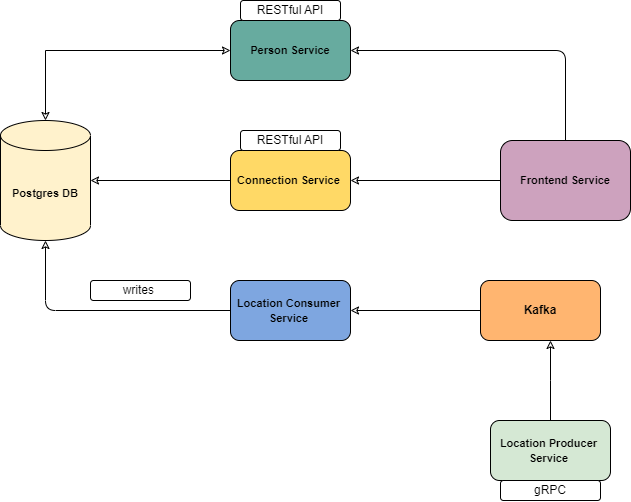

The diagram above was exported from draw.io. Its source (the exported page's mxGraphModel, read from the mxfile embedded in the PNG):
<mxGraphModel dx="1718" dy="928" grid="1" gridSize="10" guides="1" tooltips="1" connect="1" arrows="1" fold="1" page="1" pageScale="1" pageWidth="850" pageHeight="1100" math="0" shadow="0">
  <root>
    <mxCell id="0" />
    <mxCell id="1" parent="0" />
    <mxCell id="dy1X4pvrYZ2z07jNBzcp-9" style="edgeStyle=orthogonalEdgeStyle;rounded=0;orthogonalLoop=1;jettySize=auto;html=1;exitX=1;exitY=0.5;exitDx=0;exitDy=0;exitPerimeter=0;entryX=0;entryY=0.5;entryDx=0;entryDy=0;endArrow=none;endFill=0;startArrow=classic;startFill=0;" parent="1" source="dy1X4pvrYZ2z07jNBzcp-1" target="dy1X4pvrYZ2z07jNBzcp-3" edge="1">
      <mxGeometry relative="1" as="geometry" />
    </mxCell>
    <mxCell id="dy1X4pvrYZ2z07jNBzcp-1" value="&lt;b&gt;&lt;font style=&quot;font-size: 11px;&quot;&gt;Postgres DB&lt;/font&gt;&lt;/b&gt;" style="shape=cylinder3;whiteSpace=wrap;html=1;boundedLbl=1;backgroundOutline=1;size=15;fillColor=#FFF2CC;" parent="1" vertex="1">
      <mxGeometry x="50" y="360" width="90" height="120" as="geometry" />
    </mxCell>
    <mxCell id="dy1X4pvrYZ2z07jNBzcp-13" style="edgeStyle=orthogonalEdgeStyle;rounded=0;orthogonalLoop=1;jettySize=auto;html=1;exitX=0;exitY=0.5;exitDx=0;exitDy=0;entryX=0.5;entryY=0;entryDx=0;entryDy=0;entryPerimeter=0;startArrow=classic;startFill=0;endArrow=classic;endFill=0;" parent="1" source="dy1X4pvrYZ2z07jNBzcp-2" target="dy1X4pvrYZ2z07jNBzcp-1" edge="1">
      <mxGeometry relative="1" as="geometry" />
    </mxCell>
    <mxCell id="dy1X4pvrYZ2z07jNBzcp-2" value="&lt;b&gt;&lt;font style=&quot;font-size: 11px;&quot;&gt;Person Service&lt;/font&gt;&lt;/b&gt;" style="rounded=1;whiteSpace=wrap;html=1;fillColor=#67AB9F;" parent="1" vertex="1">
      <mxGeometry x="280" y="260" width="120" height="60" as="geometry" />
    </mxCell>
    <mxCell id="dy1X4pvrYZ2z07jNBzcp-3" value="&lt;b&gt;&lt;font style=&quot;font-size: 11px;&quot;&gt;Connection Service&amp;nbsp;&lt;/font&gt;&lt;/b&gt;" style="rounded=1;whiteSpace=wrap;html=1;fillColor=#FFD966;" parent="1" vertex="1">
      <mxGeometry x="280" y="390" width="120" height="60" as="geometry" />
    </mxCell>
    <mxCell id="dy1X4pvrYZ2z07jNBzcp-23" style="edgeStyle=orthogonalEdgeStyle;rounded=1;orthogonalLoop=1;jettySize=auto;html=1;exitX=0;exitY=0.5;exitDx=0;exitDy=0;entryX=0.5;entryY=1;entryDx=0;entryDy=0;entryPerimeter=0;fontColor=#000000;startArrow=none;startFill=0;endArrow=classic;endFill=0;" parent="1" source="dy1X4pvrYZ2z07jNBzcp-7" target="dy1X4pvrYZ2z07jNBzcp-1" edge="1">
      <mxGeometry relative="1" as="geometry" />
    </mxCell>
    <mxCell id="oZquBRJs0Yk-0YKO5BXV-3" style="edgeStyle=none;rounded=0;orthogonalLoop=1;jettySize=auto;html=1;exitX=1;exitY=0.5;exitDx=0;exitDy=0;startArrow=classic;startFill=0;endArrow=none;endFill=0;" edge="1" parent="1" source="dy1X4pvrYZ2z07jNBzcp-7" target="oZquBRJs0Yk-0YKO5BXV-2">
      <mxGeometry relative="1" as="geometry" />
    </mxCell>
    <mxCell id="dy1X4pvrYZ2z07jNBzcp-7" value="&lt;b style=&quot;font-size: 11px;&quot;&gt;Location Consumer&amp;nbsp;&lt;br&gt;Service&amp;nbsp;&lt;/b&gt;" style="rounded=1;whiteSpace=wrap;html=1;fillColor=#7EA6E0;" parent="1" vertex="1">
      <mxGeometry x="280" y="520" width="120" height="60" as="geometry" />
    </mxCell>
    <mxCell id="dy1X4pvrYZ2z07jNBzcp-20" style="edgeStyle=orthogonalEdgeStyle;rounded=1;orthogonalLoop=1;jettySize=auto;html=1;exitX=0;exitY=0.5;exitDx=0;exitDy=0;entryX=1;entryY=0.5;entryDx=0;entryDy=0;startArrow=none;startFill=0;endArrow=classic;endFill=0;" parent="1" source="dy1X4pvrYZ2z07jNBzcp-14" target="dy1X4pvrYZ2z07jNBzcp-3" edge="1">
      <mxGeometry relative="1" as="geometry" />
    </mxCell>
    <mxCell id="dy1X4pvrYZ2z07jNBzcp-21" style="edgeStyle=orthogonalEdgeStyle;rounded=1;orthogonalLoop=1;jettySize=auto;html=1;exitX=0.5;exitY=0;exitDx=0;exitDy=0;entryX=1;entryY=0.5;entryDx=0;entryDy=0;fontColor=#000000;startArrow=none;startFill=0;endArrow=classic;endFill=0;" parent="1" source="dy1X4pvrYZ2z07jNBzcp-14" target="dy1X4pvrYZ2z07jNBzcp-2" edge="1">
      <mxGeometry relative="1" as="geometry" />
    </mxCell>
    <mxCell id="dy1X4pvrYZ2z07jNBzcp-14" value="&lt;b&gt;&lt;font style=&quot;font-size: 11px;&quot;&gt;Frontend Service&lt;/font&gt;&lt;/b&gt;" style="rounded=1;whiteSpace=wrap;html=1;fillColor=#CDA2BE;" parent="1" vertex="1">
      <mxGeometry x="550" y="380" width="130" height="80" as="geometry" />
    </mxCell>
    <mxCell id="dy1X4pvrYZ2z07jNBzcp-24" value="&lt;b style=&quot;font-size: 11px;&quot;&gt;Location Producer&amp;nbsp;&lt;br&gt;Service&amp;nbsp;&lt;/b&gt;" style="rounded=1;whiteSpace=wrap;html=1;fillColor=#D5E8D4;" parent="1" vertex="1">
      <mxGeometry x="540" y="660" width="120" height="60" as="geometry" />
    </mxCell>
    <mxCell id="dy1X4pvrYZ2z07jNBzcp-25" value="RESTful API" style="rounded=1;whiteSpace=wrap;html=1;fontColor=#000000;fillColor=#FFFFFF;" parent="1" vertex="1">
      <mxGeometry x="290" y="240" width="100" height="20" as="geometry" />
    </mxCell>
    <mxCell id="dy1X4pvrYZ2z07jNBzcp-26" value="RESTful API" style="rounded=1;whiteSpace=wrap;html=1;fontColor=#000000;fillColor=#FFFFFF;" parent="1" vertex="1">
      <mxGeometry x="290" y="370" width="100" height="20" as="geometry" />
    </mxCell>
    <mxCell id="dy1X4pvrYZ2z07jNBzcp-27" value="gRPC" style="rounded=1;whiteSpace=wrap;html=1;fontColor=#000000;fillColor=#FFFFFF;" parent="1" vertex="1">
      <mxGeometry x="550" y="720" width="100" height="20" as="geometry" />
    </mxCell>
    <mxCell id="dy1X4pvrYZ2z07jNBzcp-28" value="writes&amp;nbsp;" style="rounded=1;whiteSpace=wrap;html=1;fontColor=#000000;fillColor=#FFFFFF;" parent="1" vertex="1">
      <mxGeometry x="140" y="520" width="100" height="20" as="geometry" />
    </mxCell>
    <mxCell id="oZquBRJs0Yk-0YKO5BXV-5" style="edgeStyle=none;rounded=0;orthogonalLoop=1;jettySize=auto;html=1;entryX=0.5;entryY=0;entryDx=0;entryDy=0;startArrow=classic;startFill=0;endArrow=none;endFill=0;" edge="1" parent="1" target="dy1X4pvrYZ2z07jNBzcp-24">
      <mxGeometry relative="1" as="geometry">
        <mxPoint x="600" y="580" as="sourcePoint" />
        <Array as="points">
          <mxPoint x="600" y="620" />
        </Array>
      </mxGeometry>
    </mxCell>
    <mxCell id="oZquBRJs0Yk-0YKO5BXV-2" value="&lt;b&gt;Kafka&lt;/b&gt;" style="rounded=1;whiteSpace=wrap;html=1;fillColor=#FFB570;" vertex="1" parent="1">
      <mxGeometry x="530" y="520" width="120" height="60" as="geometry" />
    </mxCell>
  </root>
</mxGraphModel>